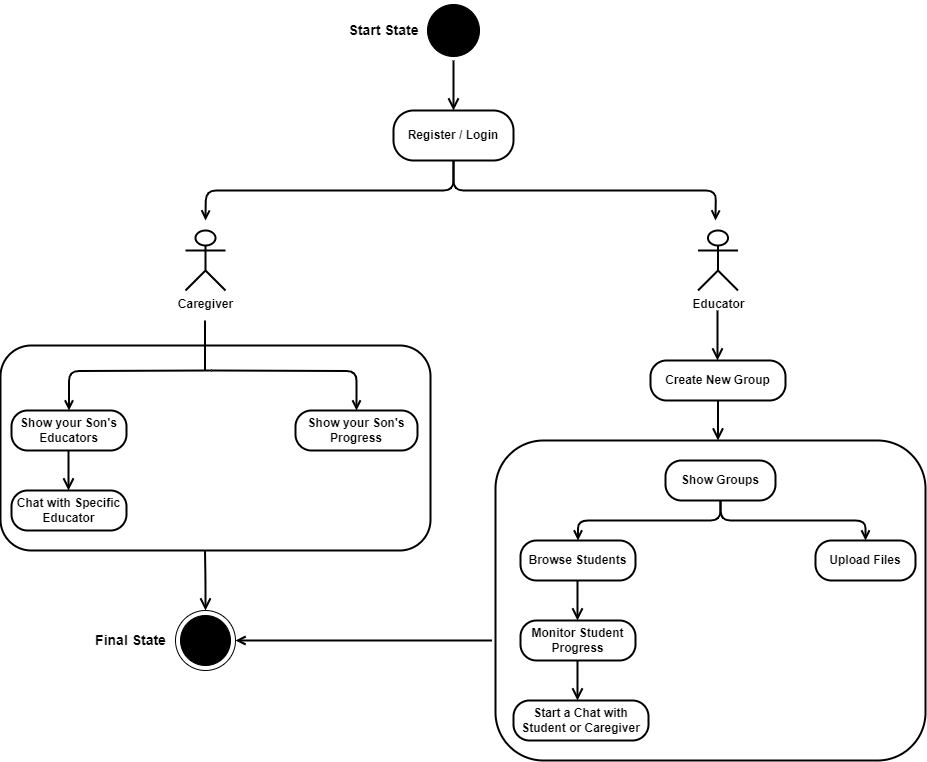

The diagram above was exported from draw.io. Its source (the exported page's mxGraphModel, read from the mxfile embedded in the PNG):
<mxGraphModel dx="1909" dy="964" grid="1" gridSize="10" guides="1" tooltips="1" connect="1" arrows="1" fold="1" page="1" pageScale="1" pageWidth="1000" pageHeight="820" math="0" shadow="0">
  <root>
    <mxCell id="0" />
    <mxCell id="1" parent="0" />
    <mxCell id="o_POnRwKd9mnl2ClMV0c-5" style="edgeStyle=orthogonalEdgeStyle;rounded=1;orthogonalLoop=1;jettySize=auto;html=1;exitX=0.5;exitY=1;exitDx=0;exitDy=0;curved=0;strokeWidth=2;endArrow=open;endFill=0;" edge="1" parent="1" source="o_POnRwKd9mnl2ClMV0c-1">
      <mxGeometry relative="1" as="geometry">
        <mxPoint x="243" y="240" as="targetPoint" />
      </mxGeometry>
    </mxCell>
    <mxCell id="o_POnRwKd9mnl2ClMV0c-6" style="edgeStyle=orthogonalEdgeStyle;rounded=1;orthogonalLoop=1;jettySize=auto;html=1;exitX=0.5;exitY=1;exitDx=0;exitDy=0;curved=0;strokeWidth=2;endArrow=open;endFill=0;" edge="1" parent="1" source="o_POnRwKd9mnl2ClMV0c-1">
      <mxGeometry relative="1" as="geometry">
        <mxPoint x="753" y="240" as="targetPoint" />
      </mxGeometry>
    </mxCell>
    <mxCell id="o_POnRwKd9mnl2ClMV0c-1" value="Register / Login" style="rounded=1;whiteSpace=wrap;html=1;arcSize=40;fontColor=#000000;fillColor=#FFFFFF;strokeColor=#000000;strokeWidth=2;fontStyle=1" vertex="1" parent="1">
      <mxGeometry x="431" y="130" width="120" height="50" as="geometry" />
    </mxCell>
    <mxCell id="o_POnRwKd9mnl2ClMV0c-2" value="" style="ellipse;html=1;shape=startState;fillColor=#000000;strokeColor=#000000;" vertex="1" parent="1">
      <mxGeometry x="461" y="20" width="60" height="60" as="geometry" />
    </mxCell>
    <mxCell id="o_POnRwKd9mnl2ClMV0c-3" value="" style="edgeStyle=orthogonalEdgeStyle;html=1;verticalAlign=bottom;endArrow=open;endSize=8;strokeColor=#000000;rounded=1;strokeWidth=2;fontSize=10;entryX=0.5;entryY=0;entryDx=0;entryDy=0;" edge="1" parent="1" source="o_POnRwKd9mnl2ClMV0c-2" target="o_POnRwKd9mnl2ClMV0c-1">
      <mxGeometry relative="1" as="geometry">
        <mxPoint x="491" y="120" as="targetPoint" />
      </mxGeometry>
    </mxCell>
    <mxCell id="o_POnRwKd9mnl2ClMV0c-4" value="&lt;span style=&quot;font-size: 14px;&quot;&gt;Start State&lt;/span&gt;" style="text;html=1;align=center;verticalAlign=middle;resizable=0;points=[];autosize=1;strokeColor=none;fillColor=none;strokeWidth=1;fontStyle=1;fontSize=14;" vertex="1" parent="1">
      <mxGeometry x="376" y="35" width="90" height="30" as="geometry" />
    </mxCell>
    <mxCell id="o_POnRwKd9mnl2ClMV0c-8" value="&lt;b&gt;Caregiver&lt;/b&gt;" style="shape=umlActor;verticalLabelPosition=bottom;verticalAlign=top;html=1;outlineConnect=0;strokeWidth=2;" vertex="1" parent="1">
      <mxGeometry x="223" y="250" width="40" height="60" as="geometry" />
    </mxCell>
    <mxCell id="o_POnRwKd9mnl2ClMV0c-9" value="&lt;b&gt;Educator&lt;/b&gt;" style="shape=umlActor;verticalLabelPosition=bottom;verticalAlign=top;html=1;outlineConnect=0;strokeWidth=2;" vertex="1" parent="1">
      <mxGeometry x="735.5" y="250" width="40" height="60" as="geometry" />
    </mxCell>
    <mxCell id="o_POnRwKd9mnl2ClMV0c-10" value="Create New Group" style="rounded=1;whiteSpace=wrap;html=1;arcSize=40;fontColor=#000000;fillColor=#FFFFFF;strokeColor=#000000;strokeWidth=2;fontStyle=1;" vertex="1" parent="1">
      <mxGeometry x="688" y="380" width="135" height="40" as="geometry" />
    </mxCell>
    <mxCell id="o_POnRwKd9mnl2ClMV0c-11" value="" style="edgeStyle=orthogonalEdgeStyle;html=1;verticalAlign=bottom;endArrow=open;endSize=8;strokeColor=#000000;rounded=1;strokeWidth=2;fontSize=10;endFill=0;" edge="1" parent="1">
      <mxGeometry relative="1" as="geometry">
        <mxPoint x="755.5" y="460" as="targetPoint" />
        <mxPoint x="755.5" y="420" as="sourcePoint" />
      </mxGeometry>
    </mxCell>
    <mxCell id="o_POnRwKd9mnl2ClMV0c-12" value="" style="rounded=1;whiteSpace=wrap;html=1;fillColor=#FFFFFF;strokeColor=#000000;strokeWidth=2;" vertex="1" parent="1">
      <mxGeometry x="533" y="460" width="430" height="320" as="geometry" />
    </mxCell>
    <mxCell id="o_POnRwKd9mnl2ClMV0c-13" style="edgeStyle=orthogonalEdgeStyle;rounded=1;orthogonalLoop=1;jettySize=auto;html=1;exitX=0.5;exitY=1;exitDx=0;exitDy=0;strokeColor=#000000;strokeWidth=2;fontSize=10;endArrow=open;endFill=0;entryX=0.5;entryY=0;entryDx=0;entryDy=0;" edge="1" parent="1" source="o_POnRwKd9mnl2ClMV0c-15" target="o_POnRwKd9mnl2ClMV0c-17">
      <mxGeometry relative="1" as="geometry">
        <mxPoint x="538" y="560" as="targetPoint" />
      </mxGeometry>
    </mxCell>
    <mxCell id="o_POnRwKd9mnl2ClMV0c-14" style="edgeStyle=orthogonalEdgeStyle;rounded=1;orthogonalLoop=1;jettySize=auto;html=1;exitX=0.5;exitY=1;exitDx=0;exitDy=0;strokeColor=#000000;strokeWidth=2;fontSize=10;endArrow=open;endFill=0;entryX=0.5;entryY=0;entryDx=0;entryDy=0;" edge="1" parent="1" source="o_POnRwKd9mnl2ClMV0c-15" target="o_POnRwKd9mnl2ClMV0c-19">
      <mxGeometry relative="1" as="geometry">
        <mxPoint x="978" y="560" as="targetPoint" />
      </mxGeometry>
    </mxCell>
    <mxCell id="o_POnRwKd9mnl2ClMV0c-15" value="Show Groups" style="rounded=1;whiteSpace=wrap;html=1;arcSize=40;fontColor=#000000;fillColor=#FFFFFF;strokeColor=#000000;strokeWidth=2;fontStyle=1;" vertex="1" parent="1">
      <mxGeometry x="703" y="480" width="110" height="40" as="geometry" />
    </mxCell>
    <mxCell id="o_POnRwKd9mnl2ClMV0c-17" value="Browse Students" style="rounded=1;whiteSpace=wrap;html=1;arcSize=40;fontColor=#000000;fillColor=#FFFFFF;strokeColor=#000000;strokeWidth=2;fontStyle=1;" vertex="1" parent="1">
      <mxGeometry x="558" y="560" width="115" height="40" as="geometry" />
    </mxCell>
    <mxCell id="o_POnRwKd9mnl2ClMV0c-19" value="Upload Files" style="rounded=1;whiteSpace=wrap;html=1;arcSize=40;fontColor=#000000;fillColor=#FFFFFF;strokeColor=#000000;strokeWidth=2;fontStyle=1;" vertex="1" parent="1">
      <mxGeometry x="853" y="560" width="100" height="40" as="geometry" />
    </mxCell>
    <mxCell id="o_POnRwKd9mnl2ClMV0c-20" value="" style="edgeStyle=orthogonalEdgeStyle;html=1;verticalAlign=bottom;endArrow=open;endSize=8;strokeColor=#000000;rounded=1;strokeWidth=2;fontSize=10;entryX=0.5;entryY=0;entryDx=0;entryDy=0;" edge="1" parent="1">
      <mxGeometry relative="1" as="geometry">
        <mxPoint x="755" y="380" as="targetPoint" />
        <mxPoint x="755" y="330" as="sourcePoint" />
      </mxGeometry>
    </mxCell>
    <mxCell id="o_POnRwKd9mnl2ClMV0c-24" value="Monitor Student Progress" style="rounded=1;whiteSpace=wrap;html=1;arcSize=40;fontColor=#000000;fillColor=#FFFFFF;strokeColor=#000000;strokeWidth=2;fontStyle=1;" vertex="1" parent="1">
      <mxGeometry x="558" y="640" width="115" height="40" as="geometry" />
    </mxCell>
    <mxCell id="o_POnRwKd9mnl2ClMV0c-25" value="Start a Chat with Student or Caregiver" style="rounded=1;whiteSpace=wrap;html=1;arcSize=40;fontColor=#000000;fillColor=#FFFFFF;strokeColor=#000000;strokeWidth=2;fontStyle=1;" vertex="1" parent="1">
      <mxGeometry x="551" y="720" width="135" height="40" as="geometry" />
    </mxCell>
    <mxCell id="o_POnRwKd9mnl2ClMV0c-26" value="" style="edgeStyle=orthogonalEdgeStyle;html=1;verticalAlign=bottom;endArrow=open;endSize=8;strokeColor=#000000;rounded=1;strokeWidth=2;fontSize=10;endFill=0;" edge="1" parent="1">
      <mxGeometry relative="1" as="geometry">
        <mxPoint x="615" y="640" as="targetPoint" />
        <mxPoint x="615" y="600" as="sourcePoint" />
      </mxGeometry>
    </mxCell>
    <mxCell id="o_POnRwKd9mnl2ClMV0c-27" value="" style="edgeStyle=orthogonalEdgeStyle;html=1;verticalAlign=bottom;endArrow=open;endSize=8;strokeColor=#000000;rounded=1;strokeWidth=2;fontSize=10;endFill=0;" edge="1" parent="1">
      <mxGeometry relative="1" as="geometry">
        <mxPoint x="615" y="720" as="targetPoint" />
        <mxPoint x="615" y="680" as="sourcePoint" />
      </mxGeometry>
    </mxCell>
    <mxCell id="o_POnRwKd9mnl2ClMV0c-49" value="" style="shape=mxgraph.sysml.actFinal;html=1;verticalLabelPosition=bottom;labelBackgroundColor=#ffffff;verticalAlign=top;" vertex="1" parent="1">
      <mxGeometry x="213" y="630" width="60" height="60" as="geometry" />
    </mxCell>
    <mxCell id="o_POnRwKd9mnl2ClMV0c-50" value="&lt;span style=&quot;font-size: 14px;&quot;&gt;Final State&lt;/span&gt;" style="text;html=1;align=center;verticalAlign=middle;resizable=0;points=[];autosize=1;strokeColor=none;fillColor=none;strokeWidth=1;fontStyle=1;fontSize=14;" vertex="1" parent="1">
      <mxGeometry x="123" y="645" width="90" height="30" as="geometry" />
    </mxCell>
    <mxCell id="o_POnRwKd9mnl2ClMV0c-51" value="" style="rounded=1;whiteSpace=wrap;html=1;fillColor=#FFFFFF;strokeColor=#000000;strokeWidth=2;" vertex="1" parent="1">
      <mxGeometry x="38" y="365" width="430" height="205" as="geometry" />
    </mxCell>
    <mxCell id="o_POnRwKd9mnl2ClMV0c-52" style="edgeStyle=orthogonalEdgeStyle;rounded=1;orthogonalLoop=1;jettySize=auto;html=1;exitX=0.5;exitY=1;exitDx=0;exitDy=0;strokeColor=#000000;strokeWidth=2;fontSize=10;endArrow=open;endFill=0;entryX=0.5;entryY=0;entryDx=0;entryDy=0;" edge="1" parent="1" target="o_POnRwKd9mnl2ClMV0c-55">
      <mxGeometry relative="1" as="geometry">
        <mxPoint x="29" y="430" as="targetPoint" />
        <mxPoint x="249" y="390" as="sourcePoint" />
      </mxGeometry>
    </mxCell>
    <mxCell id="o_POnRwKd9mnl2ClMV0c-53" style="edgeStyle=orthogonalEdgeStyle;rounded=1;orthogonalLoop=1;jettySize=auto;html=1;exitX=0.5;exitY=1;exitDx=0;exitDy=0;strokeColor=#000000;strokeWidth=2;fontSize=10;endArrow=open;endFill=0;entryX=0.5;entryY=0;entryDx=0;entryDy=0;" edge="1" parent="1" target="o_POnRwKd9mnl2ClMV0c-56">
      <mxGeometry relative="1" as="geometry">
        <mxPoint x="469" y="430" as="targetPoint" />
        <mxPoint x="249" y="390" as="sourcePoint" />
      </mxGeometry>
    </mxCell>
    <mxCell id="o_POnRwKd9mnl2ClMV0c-55" value="Show your Son's Educators" style="rounded=1;whiteSpace=wrap;html=1;arcSize=40;fontColor=#000000;fillColor=#FFFFFF;strokeColor=#000000;strokeWidth=2;fontStyle=1;" vertex="1" parent="1">
      <mxGeometry x="49" y="430" width="115" height="40" as="geometry" />
    </mxCell>
    <mxCell id="o_POnRwKd9mnl2ClMV0c-56" value="Show your Son's Progress" style="rounded=1;whiteSpace=wrap;html=1;arcSize=40;fontColor=#000000;fillColor=#FFFFFF;strokeColor=#000000;strokeWidth=2;fontStyle=1;" vertex="1" parent="1">
      <mxGeometry x="333" y="430" width="122" height="40" as="geometry" />
    </mxCell>
    <mxCell id="o_POnRwKd9mnl2ClMV0c-57" value="Chat with Specific Educator" style="rounded=1;whiteSpace=wrap;html=1;arcSize=40;fontColor=#000000;fillColor=#FFFFFF;strokeColor=#000000;strokeWidth=2;fontStyle=1;" vertex="1" parent="1">
      <mxGeometry x="49" y="510" width="115" height="40" as="geometry" />
    </mxCell>
    <mxCell id="o_POnRwKd9mnl2ClMV0c-59" value="" style="edgeStyle=orthogonalEdgeStyle;html=1;verticalAlign=bottom;endArrow=open;endSize=8;strokeColor=#000000;rounded=1;strokeWidth=2;fontSize=10;endFill=0;" edge="1" parent="1">
      <mxGeometry relative="1" as="geometry">
        <mxPoint x="106" y="510" as="targetPoint" />
        <mxPoint x="106" y="470" as="sourcePoint" />
      </mxGeometry>
    </mxCell>
    <mxCell id="o_POnRwKd9mnl2ClMV0c-61" value="" style="endArrow=none;html=1;rounded=1;endFill=0;curved=0;strokeWidth=2;" edge="1" parent="1">
      <mxGeometry width="50" height="50" relative="1" as="geometry">
        <mxPoint x="242.5" y="340" as="sourcePoint" />
        <mxPoint x="242.5" y="390" as="targetPoint" />
      </mxGeometry>
    </mxCell>
    <mxCell id="o_POnRwKd9mnl2ClMV0c-62" value="" style="edgeStyle=orthogonalEdgeStyle;html=1;verticalAlign=bottom;endArrow=open;endSize=8;strokeColor=#000000;rounded=1;strokeWidth=2;fontSize=10;" edge="1" parent="1">
      <mxGeometry relative="1" as="geometry">
        <mxPoint x="243" y="630" as="targetPoint" />
        <mxPoint x="242.5" y="570" as="sourcePoint" />
      </mxGeometry>
    </mxCell>
    <mxCell id="o_POnRwKd9mnl2ClMV0c-63" style="edgeStyle=orthogonalEdgeStyle;rounded=1;orthogonalLoop=1;jettySize=auto;html=1;exitX=-0.008;exitY=0.625;exitDx=0;exitDy=0;entryX=1;entryY=0.5;entryDx=0;entryDy=0;entryPerimeter=0;exitPerimeter=0;curved=0;strokeWidth=2;endArrow=open;endFill=0;" edge="1" parent="1" source="o_POnRwKd9mnl2ClMV0c-12" target="o_POnRwKd9mnl2ClMV0c-49">
      <mxGeometry relative="1" as="geometry" />
    </mxCell>
  </root>
</mxGraphModel>